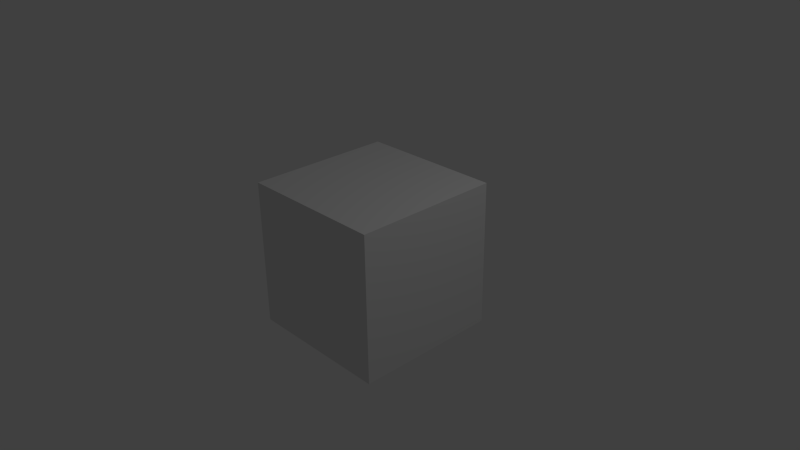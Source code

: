 # Source: block.blend  (saved by Blender 2.72.0; exported with 4.5.12 LTS)
import bpy
from mathutils import Matrix  # noqa: F401  (used for matrix-valued properties, if any)

bpy.ops.wm.read_factory_settings(use_empty=True)
scene = bpy.context.scene
scene.name = 'Scene'

# ---- collections
col_collection_1 = bpy.data.collections.new('Collection 1'); scene.collection.children.link(col_collection_1)

# ---- materials (node trees are filled in below, after node groups)
mat_material = bpy.data.materials.new('Material')
mat_material.alpha_threshold = 0.0
mat_material.use_transparent_shadow = False
mat_material.roughness = 0.5
mat_material.line_color = (0.0, 0.0, 0.0, 1.0)

# ---- material node trees

# ---- world
world_world = bpy.data.worlds.new('World'); scene.world = world_world
world_world.color = (0.05088, 0.05088, 0.05088)
world_world.use_sun_shadow = False
world_world.sun_shadow_jitter_overblur = 0.0
world_world.cycles.sampling_method = 'MANUAL'
world_world.cycles.sample_map_resolution = 256

# ---- cameras
cam_camera = bpy.data.cameras.new('Camera')
cam_camera.clip_end = 100.0
cam_camera.lens = 35.0
cam_camera.sensor_width = 32.0
cam_camera.sensor_height = 18.0
cam_camera.ortho_scale = 7.314
cam_camera.dof.focus_distance = 0.0
cam_camera.dof.aperture_fstop = 128.0

# ---- lights
light_lamp = bpy.data.lights.new('Lamp', 'POINT')
light_lamp.transmission_factor = 0.0
light_lamp.cutoff_distance = 30.0
light_lamp.energy = 100.0
light_lamp.shadow_buffer_clip_start = 1.001
light_lamp.shadow_soft_size = 0.1
light_lamp.shadow_maximum_resolution = 0.006
light_lamp.use_absolute_resolution = True
light_lamp.cycles.use_multiple_importance_sampling = False

# ---- meshes
me_cube = bpy.data.meshes.new('Cube')
me_cube.from_pydata([(1.0, 1.0, -1.0), (1.0, -1.0, -1.0), (-1.0, -1.0, -1.0), (-1.0, 1.0, -1.0), (1.0, 1.0, 1.0), (1.0, -1.0, 1.0), (-1.0, -1.0, 1.0), (-1.0, 1.0, 1.0), (1.0, 0.5, -1.0), (1.0, -5.96e-08, -1.0), (1.0, -0.5, -1.0), (-1.0, -0.5, -1.0), (-1.0, 2.98e-07, -1.0), (-1.0, 0.5, -1.0), (1.0, 0.5, 1.0), (1.0, -5.364e-07, 1.0), (1.0, -0.5, 1.0), (-1.0, -0.5, 1.0), (-1.0, 2.086e-07, 1.0), (-1.0, 0.5, 1.0), (0.5, 1.0, -1.0), (1.788e-07, 1.0, -1.0), (-0.5, 1.0, -1.0), (0.5, -1.0, -1.0), (-5.96e-08, -1.0, -1.0), (-0.5, -1.0, -1.0), (0.5, 1.0, 1.0), (2.384e-07, 1.0, 1.0), (-0.5, 1.0, 1.0), (0.5, -1.0, 1.0), (-5.364e-07, -1.0, 1.0), (-0.5, -1.0, 1.0), (-0.5, 0.5, 1.0), (1.788e-07, 0.5, 1.0), (0.5, 0.5, 1.0), (-0.5, 2.235e-08, 1.0), (-1.192e-07, -1.639e-07, 1.0), (0.5, -3.502e-07, 1.0), (-0.5, -0.5, 1.0), (-2.682e-07, -0.5, 1.0), (0.5, -0.5, 1.0), (1.0, 1.0, -0.5), (1.0, 1.0, 0.0), (1.0, 1.0, 0.5), (1.0, -1.0, -0.5), (1.0, -1.0, 0.0), (1.0, -1.0, 0.5), (-1.0, -1.0, -0.5), (-1.0, -1.0, 0.0), (-1.0, -1.0, 0.5), (-1.0, 1.0, -0.5), (-1.0, 1.0, 0.0), (-1.0, 1.0, 0.5), (1.0, 0.5, 0.5), (1.0, 0.5, 0.0), (1.0, 0.5, -0.5), (1.0, -4.172e-07, 0.5), (1.0, -2.98e-07, 0.0), (1.0, -1.788e-07, -0.5), (1.0, -0.5, 0.5), (1.0, -0.5, 0.0), (1.0, -0.5, -0.5), (-1.0, -0.5, 0.5), (-1.0, -0.5, 0.0), (-1.0, -0.5, -0.5), (-1.0, 2.31e-07, 0.5), (-1.0, 2.533e-07, 0.0), (-1.0, 2.757e-07, -0.5), (-1.0, 0.5, 0.5), (-1.0, 0.5, 0.0), (-1.0, 0.5, -0.5), (0.5, -1.0, 0.5), (0.5, -1.0, 0.0), (0.5, -1.0, -0.5), (-4.172e-07, -1.0, 0.5), (-2.98e-07, -1.0, 0.0), (-1.788e-07, -1.0, -0.5), (-0.5, -1.0, 0.5), (-0.5, -1.0, 0.0), (-0.5, -1.0, -0.5), (0.5, 1.0, -0.5), (0.5, 1.0, 0.0), (0.5, 1.0, 0.5), (1.937e-07, 1.0, -0.5), (2.086e-07, 1.0, 0.0), (2.235e-07, 1.0, 0.5), (-0.5, 1.0, -0.5), (-0.5, 1.0, 0.0), (-0.5, 1.0, 0.5)], [], [(38, 17, 6, 31), (59, 16, 5, 46), (77, 31, 6, 49), (68, 19, 7, 52), (86, 22, 3, 50), (28, 7, 19, 32), (32, 19, 18, 35), (35, 18, 17, 38), (43, 4, 14, 53), (53, 14, 15, 56), (56, 15, 16, 59), (49, 6, 17, 62), (62, 17, 18, 65), (65, 18, 19, 68), (16, 40, 29, 5), (40, 39, 30, 29), (39, 38, 31, 30), (46, 5, 29, 71), (71, 29, 30, 74), (74, 30, 31, 77), (41, 0, 20, 80), (80, 20, 21, 83), (83, 21, 22, 86), (4, 26, 34, 14), (26, 27, 33, 34), (27, 28, 32, 33), (14, 34, 37, 15), (34, 33, 36, 37), (33, 32, 35, 36), (15, 37, 40, 16), (37, 36, 39, 40), (36, 35, 38, 39), (10, 61, 44, 1), (61, 60, 45, 44), (60, 59, 46, 45), (25, 79, 47, 2), (79, 78, 48, 47), (78, 77, 49, 48), (13, 70, 50, 3), (70, 69, 51, 50), (69, 68, 52, 51), (28, 88, 52, 7), (88, 87, 51, 52), (87, 86, 50, 51), (0, 41, 55, 8), (41, 42, 54, 55), (42, 43, 53, 54), (8, 55, 58, 9), (55, 54, 57, 58), (54, 53, 56, 57), (9, 58, 61, 10), (58, 57, 60, 61), (57, 56, 59, 60), (2, 47, 64, 11), (47, 48, 63, 64), (48, 49, 62, 63), (11, 64, 67, 12), (64, 63, 66, 67), (63, 62, 65, 66), (12, 67, 70, 13), (67, 66, 69, 70), (66, 65, 68, 69), (1, 44, 73, 23), (44, 45, 72, 73), (45, 46, 71, 72), (23, 73, 76, 24), (73, 72, 75, 76), (72, 71, 74, 75), (24, 76, 79, 25), (76, 75, 78, 79), (75, 74, 77, 78), (4, 43, 82, 26), (43, 42, 81, 82), (42, 41, 80, 81), (26, 82, 85, 27), (82, 81, 84, 85), (81, 80, 83, 84), (27, 85, 88, 28), (85, 84, 87, 88), (84, 83, 86, 87)])
_uv = me_cube.uv_layers.new(name='UVMap')
_uv.uv.foreach_set('vector', [0.5, 0.9999, 5.013e-05, 0.9999, 5.001e-05, 0.0001005, 0.4999, 9.999e-05, 0.9999, 9.999e-05, 0.9999, 0.9999, 0.5001, 0.9999, 0.5001, 0.0001005, 0.9999, 9.999e-05, 0.9999, 0.9999, 0.5001, 0.9999, 0.5001, 0.0001002, 0.9999, 0.0001001, 0.9999, 0.9999, 0.5001, 0.9999, 0.5001, 9.999e-05, 0.5001, 0.9999, 0.5001, 9.999e-05, 0.9999, 9.999e-05, 0.9999, 0.9999, 0.5, 0.9999, 5.007e-05, 0.9999, 5.001e-05, 0.0001003, 0.4999, 9.999e-05, 0.4999, 0.9999, 5.019e-05, 0.9999, 5.001e-05, 0.0001005, 0.4999, 9.999e-05, 0.4999, 0.9999, 5.025e-05, 0.9999, 5.001e-05, 0.0001005, 0.4999, 9.999e-05, 0.9999, 9.999e-05, 0.9999, 0.9999, 0.5001, 0.9999, 0.5001, 0.0001002, 0.9999, 9.999e-05, 0.9999, 0.9999, 0.5001, 0.9999, 0.5001, 0.0001002, 0.9999, 9.999e-05, 0.9999, 0.9999, 0.5001, 0.9999, 0.5001, 0.0001002, 0.9999, 0.0001001, 0.9999, 0.9999, 0.5001, 0.9999, 0.5001, 9.999e-05, 1.0, 9.999e-05, 0.9999, 0.9999, 0.5001, 0.9999, 0.5001, 9.999e-05, 0.9999, 0.0001001, 0.9999, 0.9999, 0.5001, 0.9999, 0.5001, 9.999e-05, 0.4999, 0.9999, 5.037e-05, 0.9999, 5.001e-05, 0.0001005, 0.4999, 9.999e-05, 0.5, 0.9999, 5.031e-05, 0.9999, 5.001e-05, 0.0001002, 0.4999, 9.999e-05, 0.5, 0.9999, 5.025e-05, 0.9999, 5.001e-05, 0.0001005, 0.4999, 9.999e-05, 0.9999, 9.999e-05, 0.9999, 0.9999, 0.5001, 0.9999, 0.5001, 0.0001006, 0.9999, 9.999e-05, 0.9999, 0.9999, 0.5001, 0.9999, 0.5001, 0.0001005, 0.9999, 9.999e-05, 0.9999, 0.9999, 0.5001, 0.9999, 0.5001, 0.0001005, 1.0, 0.9999, 0.5001, 0.9999, 0.5001, 9.999e-05, 1.0, 9.999e-05, 1.0, 0.9999, 0.5001, 0.9999, 0.5001, 9.999e-05, 1.0, 9.999e-05, 0.5001, 0.9999, 0.5001, 9.999e-05, 0.9999, 0.0001002, 0.9999, 0.9999, 0.5, 0.9999, 5.019e-05, 0.9999, 5.001e-05, 0.0001003, 0.4999, 9.999e-05, 0.5, 0.9999, 5.001e-05, 0.9999, 5.001e-05, 0.0001002, 0.4999, 9.999e-05, 0.5, 0.9999, 5.013e-05, 0.9999, 5.001e-05, 0.0001003, 0.4999, 9.999e-05, 0.5, 0.9999, 5.037e-05, 0.9999, 5.001e-05, 0.0001003, 0.4999, 9.999e-05, 0.5, 0.9999, 5.025e-05, 0.9999, 5.001e-05, 0.0001002, 0.4999, 9.999e-05, 0.5, 0.9999, 5.013e-05, 0.9999, 5.001e-05, 0.0001003, 0.4999, 9.999e-05, 0.5, 0.9999, 5.019e-05, 0.9999, 5.001e-05, 0.0001003, 0.4999, 9.999e-05, 5.001e-05, 9.999e-05, 0.5, 0.0001, 0.5, 0.9999, 5.007e-05, 0.9999, 0.4999, 0.9999, 5.019e-05, 0.9999, 5.001e-05, 0.0001005, 0.4999, 9.999e-05, 0.9999, 9.999e-05, 0.9999, 0.9999, 0.5001, 0.9999, 0.5001, 0.0001002, 0.9999, 9.999e-05, 0.9999, 0.9999, 0.5001, 0.9999, 0.5001, 0.0001005, 1.0, 9.999e-05, 0.9999, 0.9999, 0.5001, 0.9999, 0.5001, 0.0001, 1.0, 9.999e-05, 0.9999, 0.9999, 0.5001, 0.9999, 0.5001, 9.999e-05, 1.0, 9.999e-05, 0.9999, 0.9999, 0.5001, 0.9999, 0.5001, 9.999e-05, 1.0, 9.999e-05, 0.9999, 0.9999, 0.5001, 0.9999, 0.5001, 0.0001, 0.9999, 0.9999, 0.5001, 0.9999, 0.5001, 9.999e-05, 0.9999, 9.999e-05, 1.0, 0.9999, 0.5001, 0.9999, 0.5001, 0.0001002, 1.0, 9.999e-05, 0.9999, 0.0001001, 0.9999, 0.9999, 0.5001, 0.9999, 0.5001, 9.999e-05, 0.5001, 9.999e-05, 0.9999, 0.0001001, 0.9999, 0.9999, 0.5001, 0.9999, 0.5001, 9.999e-05, 0.9999, 0.0001, 0.9999, 0.9999, 0.5001, 0.9999, 0.5001, 9.999e-05, 1.0, 9.999e-05, 0.9999, 0.9999, 0.5001, 0.9999, 0.9999, 9.999e-05, 0.9999, 0.9999, 0.5001, 0.9999, 0.5001, 0.0001002, 1.0, 9.999e-05, 0.9999, 0.9999, 0.5001, 0.9999, 0.5001, 0.0001, 0.9999, 9.999e-05, 0.9999, 0.9999, 0.5001, 0.9999, 0.5001, 0.0001004, 0.9999, 9.999e-05, 0.9999, 0.9999, 0.5001, 0.9999, 0.5001, 0.0001002, 0.9999, 9.999e-05, 0.9999, 0.9999, 0.5001, 0.9999, 0.5001, 0.0001004, 0.9999, 9.999e-05, 0.9999, 0.9999, 0.5001, 0.9999, 0.5001, 0.0001004, 0.9999, 9.999e-05, 0.9999, 0.9999, 0.5001, 0.9999, 0.5001, 0.0001005, 1.0, 9.999e-05, 0.9999, 0.9999, 0.5001, 0.9999, 0.5001, 0.0001, 0.9999, 9.999e-05, 0.9999, 0.9999, 0.5001, 0.9999, 0.5001, 0.0001003, 0.5001, 9.999e-05, 0.9999, 9.999e-05, 1.0, 0.9999, 0.5001, 0.9999, 0.5001, 0.0001001, 0.9999, 9.999e-05, 0.9999, 0.9999, 0.5001, 0.9999, 0.9999, 0.0001, 0.9999, 0.9999, 0.5001, 0.9999, 0.5001, 9.999e-05, 0.9999, 0.9999, 0.5001, 0.9999, 0.5001, 0.0001001, 0.9999, 9.999e-05, 0.5001, 0.9999, 0.5001, 9.999e-05, 0.9999, 9.999e-05, 1.0, 0.9999, 0.9999, 0.9999, 0.5001, 0.9999, 0.5001, 9.999e-05, 1.0, 9.999e-05, 1.0, 0.9999, 0.5001, 0.9999, 0.5001, 9.999e-05, 1.0, 9.999e-05, 0.5001, 0.9999, 0.5001, 9.999e-05, 1.0, 0.0001001, 1.0, 0.9999, 1.0, 0.9999, 0.5001, 0.9999, 0.5001, 0.0001, 1.0, 9.999e-05, 0.9999, 9.999e-05, 0.9999, 0.9999, 0.5001, 0.9999, 0.5001, 0.0001005, 0.9999, 9.999e-05, 0.9999, 0.9999, 0.5001, 0.9999, 0.5001, 0.0001006, 0.9999, 9.999e-05, 0.9999, 0.9999, 0.5001, 0.9999, 0.5001, 0.0001003, 0.9999, 9.999e-05, 0.9999, 0.9999, 0.5001, 0.9999, 0.5001, 0.0001006, 0.9999, 9.999e-05, 0.9999, 0.9999, 0.5001, 0.9999, 0.5001, 0.0001002, 0.9999, 9.999e-05, 0.9999, 0.9999, 0.5001, 0.9999, 0.5001, 0.0001006, 0.9999, 9.999e-05, 0.9999, 0.9999, 0.5001, 0.9999, 0.5001, 0.0001001, 0.9999, 9.999e-05, 0.9999, 0.9999, 0.5001, 0.9999, 0.5001, 0.0001003, 0.9999, 9.999e-05, 0.9999, 0.9999, 0.5001, 0.9999, 0.5001, 0.0001003, 0.9999, 0.9999, 0.5001, 0.9999, 0.5001, 0.0001002, 0.9999, 9.999e-05, 1.0, 0.9999, 0.5001, 0.9999, 0.5001, 0.0001, 0.9999, 9.999e-05, 1.0, 0.9999, 0.5001, 0.9999, 0.5001, 9.999e-05, 1.0, 0.0001, 1.0, 0.9999, 0.5001, 0.9999, 0.5001, 0.0001001, 0.9999, 9.999e-05, 1.0, 0.9999, 0.5001, 0.9999, 0.5001, 0.0001, 0.9999, 9.999e-05, 1.0, 0.9999, 0.5001, 0.9999, 0.5001, 0.0001001, 0.9999, 9.999e-05, 0.9999, 9.999e-05, 0.9999, 0.9999, 0.5001, 0.9999, 0.5001, 0.0001003, 0.9999, 9.999e-05, 1.0, 0.9999, 0.5001, 0.9999, 0.5001, 0.0001003, 0.9999, 9.999e-05, 1.0, 0.9999, 0.5001, 0.9999, 0.5001, 0.0001002])
me_cube.materials.append(mat_material)
me_cube.use_remesh_preserve_volume = False
me_cube.use_remesh_preserve_attributes = False
me_cube.use_mirror_vertex_groups = False
me_cube.update()

# ---- objects
ob_cube = bpy.data.objects.new('Cube', me_cube)
ob_lamp = bpy.data.objects.new('Lamp', light_lamp)
ob_camera = bpy.data.objects.new('Camera', cam_camera)

# ---- transforms, parenting, visibility, modifiers, constraints
ob_cube.location = (0.0, 0.0, 0.0)
ob_cube.lock_rotations_4d = False
ob_cube.empty_display_type = 'ARROWS'
ob_cube.lineart.crease_threshold = 0.0
ob_lamp.location = (4.076, 1.005, 5.904)
ob_lamp.rotation_euler = (0.6503, 0.05522, 1.866)
ob_lamp.lock_rotations_4d = False
ob_lamp.empty_display_type = 'ARROWS'
ob_lamp.color = (0.0, 0.0, 0.0, 0.0)
ob_lamp.lineart.crease_threshold = 0.0
ob_camera.location = (7.481, -6.508, 5.344)
ob_camera.rotation_euler = (1.109, 0.01082, 0.8149)
ob_camera.lock_rotations_4d = False
ob_camera.empty_display_type = 'ARROWS'
ob_camera.color = (0.0, 0.0, 0.0, 0.0)
ob_camera.display_type = 'WIRE'
ob_camera.lineart.crease_threshold = 0.0

# ---- collection membership
col_collection_1.objects.link(ob_cube)
col_collection_1.objects.link(ob_lamp)
col_collection_1.objects.link(ob_camera)

# ---- scene / render settings (as saved in the file)
scene.camera = ob_camera
scene.frame_start = 1; scene.frame_end = 250; scene.frame_set(1)
scene.render.engine = 'BLENDER_EEVEE_NEXT'
scene.render.resolution_percentage = 50
scene.render.dither_intensity = 0.0
scene.cycles.use_denoising = False
scene.cycles.samples = 10
scene.cycles.sampling_pattern = 'TABULATED_SOBOL'
scene.cycles.light_sampling_threshold = 0.0
scene.cycles.use_adaptive_sampling = False
scene.cycles.use_light_tree = False
scene.cycles.blur_glossy = 0.0
scene.cycles.pixel_filter_type = 'GAUSSIAN'
scene.cycles.sample_clamp_indirect = 0.0
scene.view_settings.view_transform = 'Standard'
bpy.context.view_layer.update()
